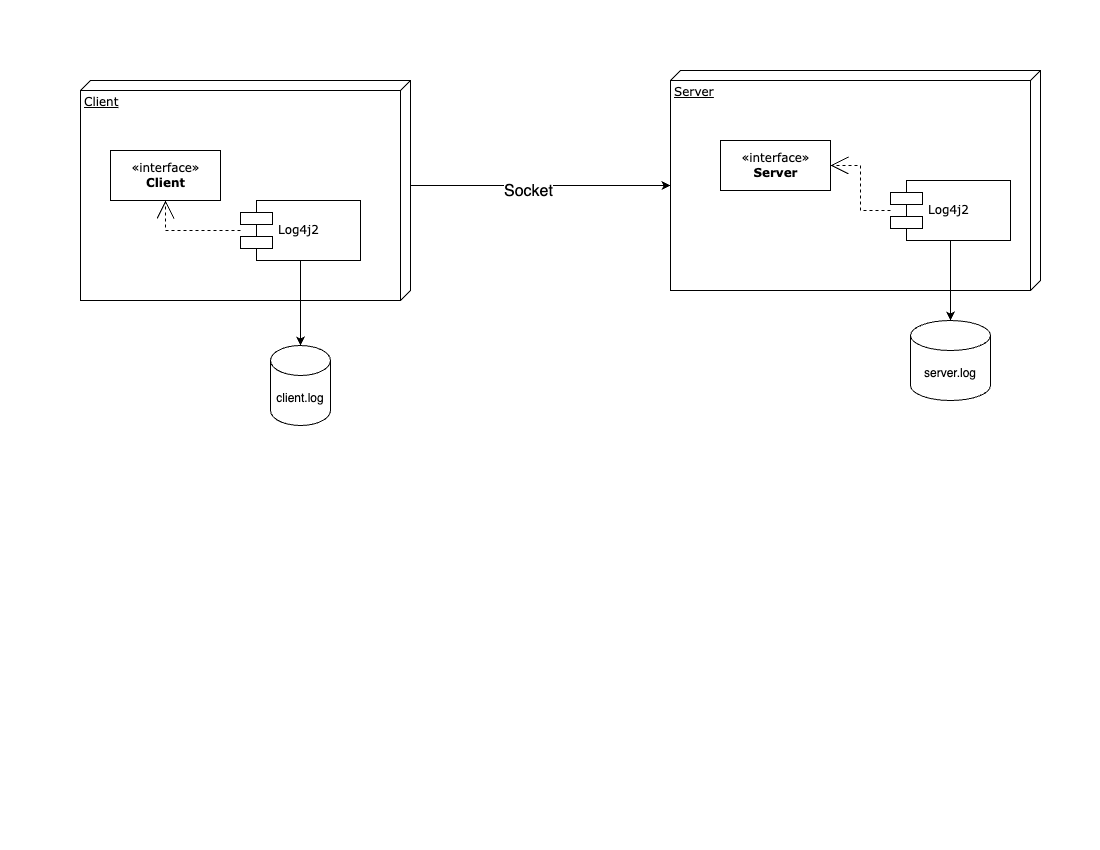

The diagram above was exported from draw.io. Its source (the exported page's mxGraphModel, read from the mxfile embedded in the PNG):
<mxGraphModel dx="1242" dy="819" grid="1" gridSize="10" guides="1" tooltips="1" connect="1" arrows="1" fold="1" page="1" pageScale="1" pageWidth="1100" pageHeight="850" background="none" math="0" shadow="0">
  <root>
    <mxCell id="0" />
    <mxCell id="1" parent="0" />
    <mxCell id="9NBJHfuYttUKH2QfWDxh-12" style="edgeStyle=orthogonalEdgeStyle;rounded=0;orthogonalLoop=1;jettySize=auto;html=1;exitX=0;exitY=0;exitDx=105;exitDy=0;exitPerimeter=0;entryX=0;entryY=0;entryDx=115;entryDy=370;entryPerimeter=0;" parent="1" source="39150e848f15840c-1" target="39150e848f15840c-2" edge="1">
      <mxGeometry relative="1" as="geometry">
        <mxPoint x="307.5" y="184.5" as="targetPoint" />
      </mxGeometry>
    </mxCell>
    <mxCell id="lzqeXDMp_YOZzJIWUaGG-1" value="Socket" style="edgeLabel;html=1;align=center;verticalAlign=middle;resizable=0;points=[];fontSize=16;" parent="9NBJHfuYttUKH2QfWDxh-12" vertex="1" connectable="0">
      <mxGeometry x="0.0723" y="-2" relative="1" as="geometry">
        <mxPoint x="-22" y="3" as="offset" />
      </mxGeometry>
    </mxCell>
    <mxCell id="39150e848f15840c-1" value="Client" style="verticalAlign=top;align=left;spacingTop=8;spacingLeft=2;spacingRight=12;shape=cube;size=10;direction=south;fontStyle=4;html=1;rounded=0;shadow=0;comic=0;labelBackgroundColor=none;strokeWidth=1;fontFamily=Verdana;fontSize=12" parent="1" vertex="1">
      <mxGeometry x="80" y="80" width="330" height="220" as="geometry" />
    </mxCell>
    <mxCell id="39150e848f15840c-2" value="Server" style="verticalAlign=top;align=left;spacingTop=8;spacingLeft=2;spacingRight=12;shape=cube;size=10;direction=south;fontStyle=4;html=1;rounded=0;shadow=0;comic=0;labelBackgroundColor=none;strokeWidth=1;fontFamily=Verdana;fontSize=12" parent="1" vertex="1">
      <mxGeometry x="670" y="70" width="370" height="220" as="geometry" />
    </mxCell>
    <mxCell id="39150e848f15840c-4" value="«interface»&lt;br&gt;&lt;b&gt;Client&lt;/b&gt;" style="html=1;rounded=0;shadow=0;comic=0;labelBackgroundColor=none;strokeWidth=1;fontFamily=Verdana;fontSize=12;align=center;" parent="1" vertex="1">
      <mxGeometry x="110" y="150" width="110" height="50" as="geometry" />
    </mxCell>
    <mxCell id="39150e848f15840c-5" value="Log4j2" style="shape=component;align=left;spacingLeft=36;rounded=0;shadow=0;comic=0;labelBackgroundColor=none;strokeWidth=1;fontFamily=Verdana;fontSize=12;html=1;" parent="1" vertex="1">
      <mxGeometry x="240" y="200" width="120" height="60" as="geometry" />
    </mxCell>
    <mxCell id="9NBJHfuYttUKH2QfWDxh-4" style="edgeStyle=orthogonalEdgeStyle;rounded=0;orthogonalLoop=1;jettySize=auto;html=1;exitX=0.5;exitY=1;exitDx=0;exitDy=0;entryX=0.5;entryY=0;entryDx=0;entryDy=0;entryPerimeter=0;" parent="1" source="39150e848f15840c-7" target="9NBJHfuYttUKH2QfWDxh-1" edge="1">
      <mxGeometry relative="1" as="geometry" />
    </mxCell>
    <mxCell id="39150e848f15840c-7" value="Log4j2" style="shape=component;align=left;spacingLeft=36;rounded=0;shadow=0;comic=0;labelBackgroundColor=none;strokeWidth=1;fontFamily=Verdana;fontSize=12;html=1;" parent="1" vertex="1">
      <mxGeometry x="890" y="180" width="120" height="60" as="geometry" />
    </mxCell>
    <mxCell id="39150e848f15840c-8" value="«interface»&lt;br&gt;&lt;b&gt;Server&lt;/b&gt;" style="html=1;rounded=0;shadow=0;comic=0;labelBackgroundColor=none;strokeWidth=1;fontFamily=Verdana;fontSize=12;align=center;" parent="1" vertex="1">
      <mxGeometry x="720" y="140" width="110" height="50" as="geometry" />
    </mxCell>
    <mxCell id="39150e848f15840c-15" style="edgeStyle=orthogonalEdgeStyle;rounded=0;html=1;labelBackgroundColor=none;startArrow=none;startFill=0;startSize=8;endArrow=open;endFill=0;endSize=16;fontFamily=Verdana;fontSize=12;dashed=1;" parent="1" source="39150e848f15840c-5" target="39150e848f15840c-4" edge="1">
      <mxGeometry relative="1" as="geometry">
        <Array as="points">
          <mxPoint x="300" y="230" />
          <mxPoint x="165" y="230" />
        </Array>
      </mxGeometry>
    </mxCell>
    <mxCell id="39150e848f15840c-16" style="edgeStyle=orthogonalEdgeStyle;rounded=0;html=1;dashed=1;labelBackgroundColor=none;startArrow=none;startFill=0;startSize=8;endArrow=open;endFill=0;endSize=16;fontFamily=Verdana;fontSize=12;" parent="1" source="39150e848f15840c-7" target="39150e848f15840c-8" edge="1">
      <mxGeometry relative="1" as="geometry" />
    </mxCell>
    <mxCell id="9NBJHfuYttUKH2QfWDxh-1" value="server.log" style="shape=cylinder3;whiteSpace=wrap;html=1;boundedLbl=1;backgroundOutline=1;size=15;" parent="1" vertex="1">
      <mxGeometry x="910" y="320" width="80" height="80" as="geometry" />
    </mxCell>
    <mxCell id="9NBJHfuYttUKH2QfWDxh-2" value="client.log" style="shape=cylinder3;whiteSpace=wrap;html=1;boundedLbl=1;backgroundOutline=1;size=15;" parent="1" vertex="1">
      <mxGeometry x="270" y="345" width="60" height="80" as="geometry" />
    </mxCell>
    <mxCell id="lzqeXDMp_YOZzJIWUaGG-2" value="" style="endArrow=classic;html=1;rounded=0;exitX=0.5;exitY=1;exitDx=0;exitDy=0;entryX=0.5;entryY=0;entryDx=0;entryDy=0;entryPerimeter=0;" parent="1" source="39150e848f15840c-5" target="9NBJHfuYttUKH2QfWDxh-2" edge="1">
      <mxGeometry width="50" height="50" relative="1" as="geometry">
        <mxPoint x="550" y="500" as="sourcePoint" />
        <mxPoint x="600" y="450" as="targetPoint" />
      </mxGeometry>
    </mxCell>
  </root>
</mxGraphModel>